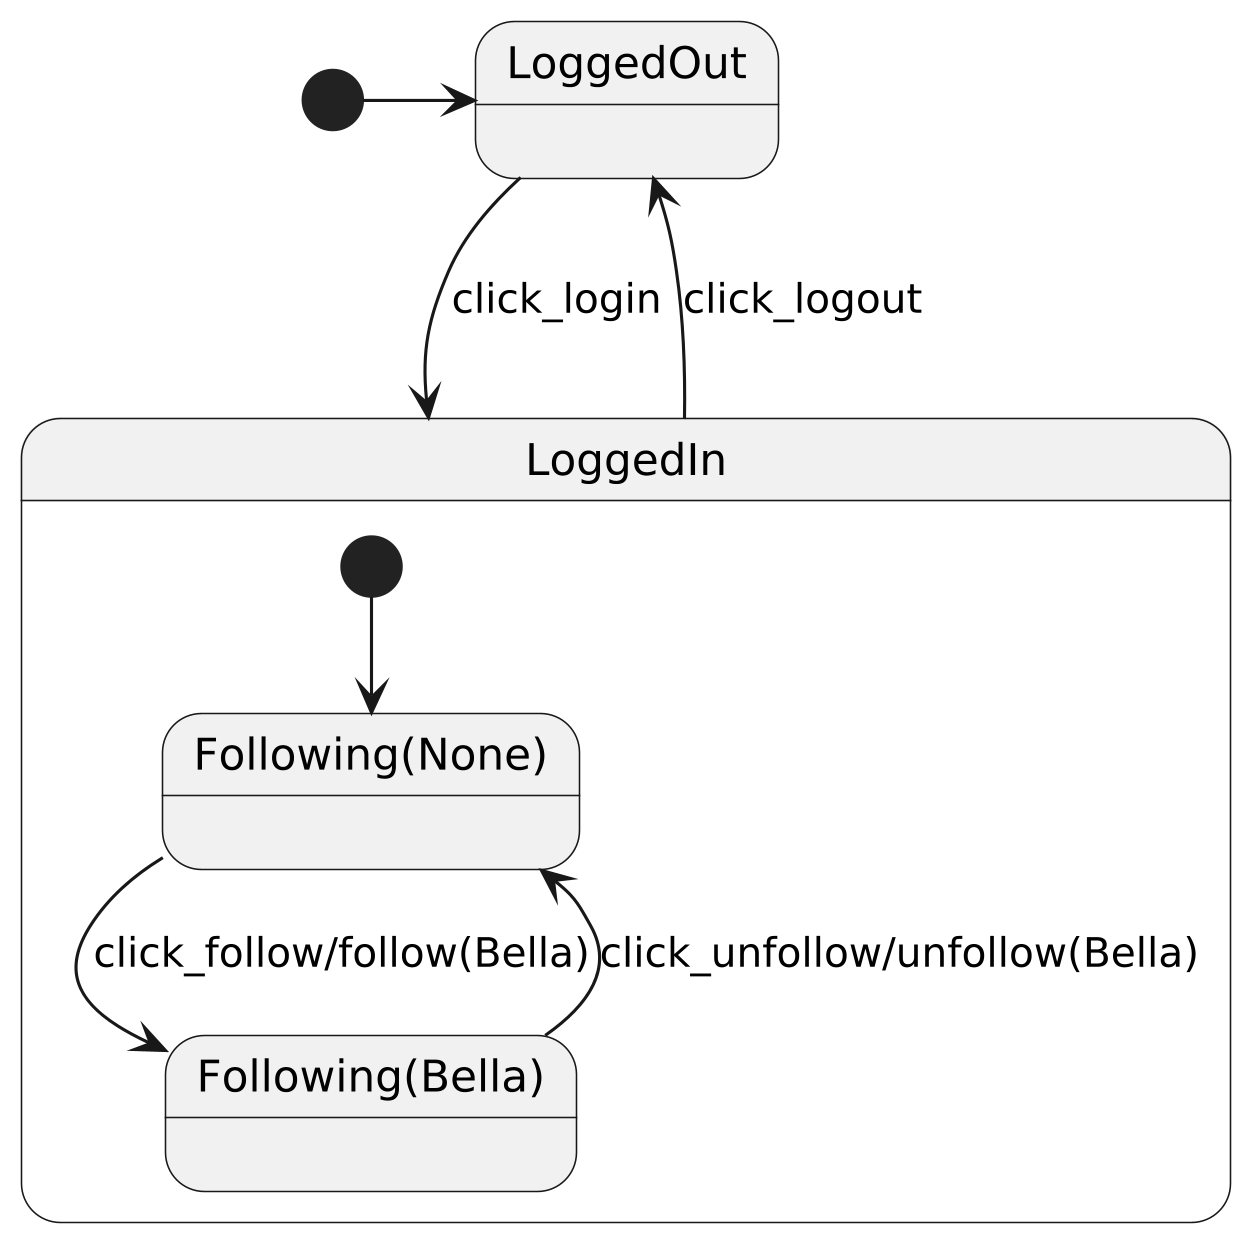

The diagram above was rendered by PlantUML. Its source (embedded in the PNG):
@startuml

skinparam dpi 300

[*] -> LoggedOut
LoggedOut --> LoggedIn : click_login

state LoggedIn {
  state "Following(None)" as follow1
  state "Following(Bella)" as follow2
  [*] --> follow1
  follow1 --> follow2 : click_follow/follow(Bella)
  follow2 --> follow1 : click_unfollow/unfollow(Bella)
}
LoggedIn --> LoggedOut : click_logout
@enduml